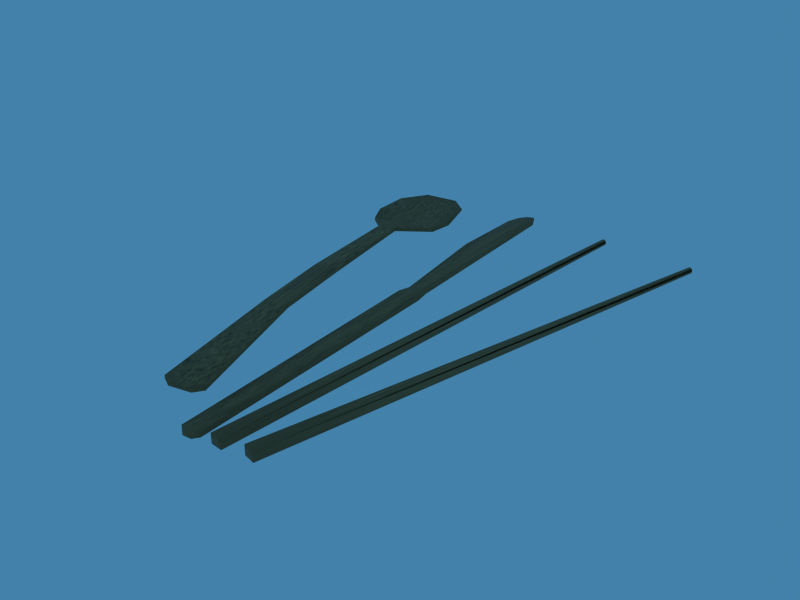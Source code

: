 # Source: carving_tools.blend  (saved by Blender 5.2.45; exported with 4.5.12 LTS)
import bpy
from mathutils import Matrix  # noqa: F401  (used for matrix-valued properties, if any)

bpy.ops.wm.read_factory_settings(use_empty=True)
scene = bpy.context.scene
scene.name = 'Scene'

# ---- collections
col_collection_1 = bpy.data.collections.new('Collection 1'); scene.collection.children.link(col_collection_1)

# ---- materials (node trees are filled in below, after node groups)
mat_carvingtoolswood = bpy.data.materials.new('CarvingToolsWood')

# ---- material node trees
mat_carvingtoolswood.use_nodes = True; mat_carvingtoolswood.node_tree.nodes.clear()
_N = mat_carvingtoolswood.node_tree.nodes; _L = mat_carvingtoolswood.node_tree.links
n0 = _N.new('ShaderNodeBsdfPrincipled'); n0.name = 'Principled BSDF'; n0.location = (-200, 100)
n0.inputs[2].default_value = 0.78
n0.inputs[10].default_value = 0.005
n1 = _N.new('ShaderNodeOutputMaterial'); n1.name = 'Material Output'; n1.location = (200, 100)
n2 = _N.new('ShaderNodeTexCoord'); n2.name = 'Texture Coordinate'; n2.location = (0, 0)
n3 = _N.new('ShaderNodeVectorMath'); n3.name = 'Vector Math'; n3.location = (0, 0)
n3.operation = 'MULTIPLY'
n3.inputs[1].default_value = (6.0, 1.0, 10.0)
n4 = _N.new('ShaderNodeTexNoise'); n4.name = 'Noise Texture'; n4.location = (0, 0)
n4.width = 160
n4.inputs[3].default_value = 3.0
n4.inputs[4].default_value = 0.7
n5 = _N.new('ShaderNodeValToRGB'); n5.name = 'Color Ramp'; n5.location = (0, 0)
while len(n5.color_ramp.elements) > 1: n5.color_ramp.elements.remove(n5.color_ramp.elements[-1])
n5.color_ramp.elements[0].position = 0.2; n5.color_ramp.elements[0].color = (0.09, 0.035, 0.012, 1.0)
_e = n5.color_ramp.elements.new(0.8); _e.color = (0.48, 0.26, 0.095, 1.0)
n6 = _N.new('ShaderNodeBump'); n6.name = 'Bump'; n6.location = (0, 0)
n6.inputs[0].default_value = 0.18
n6.inputs[1].default_value = 0.006
_L.new(n0.outputs[0], n1.inputs[0])
_L.new(n2.outputs[0], n3.inputs[0])
_L.new(n3.outputs[0], n4.inputs[0])
_L.new(n4.outputs[0], n5.inputs[0])
_L.new(n5.outputs[0], n0.inputs[0])
_L.new(n4.outputs[0], n6.inputs[3])
_L.new(n6.outputs[0], n0.inputs[5])
n1.is_active_output = True

# ---- world
world_world = bpy.data.worlds.new('World'); scene.world = world_world
world_world.use_nodes = True; world_world.node_tree.nodes.clear()
_N = world_world.node_tree.nodes; _L = world_world.node_tree.links
n0 = _N.new('ShaderNodeOutputWorld'); n0.name = 'World Output'; n0.location = (280, 0)
n1 = _N.new('ShaderNodeBackground'); n1.name = 'Background'; n1.location = (0, 0)
n1.inputs[0].default_value = (0.05656, 0.2208, 0.4, 1.0)
n2 = _N.new('NodeFrame'); n2.name = 'Frame'; n2.location = (0, 0)
n2.label = 'Versioning: Use Nodes was removed'
n2.width = 160
n0.parent = n2
n1.parent = n2
_L.new(n1.outputs[0], n0.inputs[0])
n0.is_active_output = True
world_world.color = (0.05656, 0.2208, 0.4)
world_world.use_sun_shadow = False
world_world.sun_shadow_jitter_overblur = 0.0
world_world.cycles.sampling_method = 'MANUAL'
world_world.cycles.sample_map_resolution = 256

# ---- meshes
me_emptymesh_001 = bpy.data.meshes.new('EmptyMesh.001')
me_emptymesh_001.from_pydata([(0.02158, -0.2621, 0.01762), (0.01218, -0.11, 0.02951), (0.01343, -0.01695, 0.02993), (0.0102, 0.1238, 0.02356), (0.03882, 0.1669, 0.01177), (-0.03999, 0.1656, 0.01165), (-0.01005, 0.1234, 0.02356), (-0.01338, -0.01836, 0.02971), (-0.01462, -0.1105, 0.02971), (-0.02399, -0.263, 0.01789), (0.01231, -0.2711, 0.01762), (-0.01387, -0.2711, 0.01762), (-0.01387, -0.2711, 0.02168), (0.01231, -0.2711, 0.02168), (-0.02399, -0.263, 0.02195), (-0.01462, -0.1105, 0.03377), (-0.01338, -0.01836, 0.03377), (-0.01005, 0.1234, 0.02762), (-0.03999, 0.1656, 0.01571), (0.03882, 0.1669, 0.01583), (0.0102, 0.1238, 0.02762), (0.01343, -0.01695, 0.03399), (0.01218, -0.11, 0.03357), (0.02158, -0.2621, 0.02168), (-0.04736, 0.1926, 0.01218), (-0.04736, 0.1926, 0.01624), (-0.04421, 0.2428, 0.01101), (-0.04421, 0.2428, 0.01285), (-0.01942, 0.2711, 0.01175), (-0.01942, 0.2711, 0.01233), (0.02068, 0.2702, 0.01175), (0.02068, 0.2702, 0.01116), (0.04157, 0.2438, 0.01408), (0.04157, 0.2438, 0.01211), (0.04736, 0.1937, 0.012), (0.04736, 0.1937, 0.01606), (-0.01412, 0.1928, 3.091e-05), (0.01424, 0.1924, 0.0), (0.01477, 0.2418, 0.004072), (-0.0136, 0.2423, 0.004103), (-0.0136, 0.2423, 0.006152), (0.01477, 0.2418, 0.006121), (0.01424, 0.1924, 0.002048), (-0.01412, 0.1928, 0.002079)], [], [(3, 4, 5, 6), (2, 3, 6, 7), (1, 2, 7, 8), (0, 1, 8, 9), (0, 9, 11, 10), (23, 14, 12, 13), (23, 22, 15, 14), (22, 21, 16, 15), (21, 20, 17, 16), (20, 19, 18, 17), (9, 11, 12, 14), (10, 13, 12, 11), (0, 23, 13, 10), (0, 1, 22, 23), (8, 9, 14, 15), (1, 2, 21, 22), (7, 8, 15, 16), (2, 3, 20, 21), (6, 7, 16, 17), (3, 4, 19, 20), (5, 6, 17, 18), (5, 18, 25, 24), (24, 25, 27, 26), (26, 27, 29, 28), (28, 29, 30, 31), (31, 30, 32, 33), (33, 32, 35, 34), (34, 35, 19, 4), (4, 37, 36, 5), (4, 34, 37), (5, 24, 36), (24, 26, 39, 36), (36, 37, 38, 39), (33, 38, 37, 34), (28, 31, 38, 39), (31, 33, 38), (26, 28, 39), (18, 19, 42, 43), (19, 35, 42), (18, 43, 25), (25, 43, 40, 27), (43, 42, 41, 40), (32, 41, 42, 35), (27, 40, 29), (29, 40, 41, 30), (30, 41, 32)])
me_emptymesh_001.polygons.foreach_set('use_smooth', [True] * 46)
me_emptymesh_001.materials.append(mat_carvingtoolswood)
me_emptymesh_001.use_remesh_preserve_volume = False
me_emptymesh_001.use_remesh_preserve_attributes = False
me_emptymesh_001.use_mirror_vertex_groups = False
me_emptymesh_001.update()
me_emptymesh_002 = bpy.data.meshes.new('EmptyMesh.002')
me_emptymesh_002.from_pydata([(0.01742, 0.03548, 0.0), (0.01709, 0.05074, 0.002077), (0.01709, 0.2846, 0.002077), (0.01043, 0.2995, 0.002077), (0.0004452, 0.2989, 0.003252), (-0.007323, 0.2896, 0.003501), (-0.01232, 0.2741, 0.003568), (-0.01742, 0.1849, 0.003558), (-0.005555, 0.05072, 0.003215), (-0.007596, 0.03533, 0.0006466), (-0.007216, -0.2924, 0.001721), (-0.0002071, -0.2986, 0.001874), (0.01123, -0.2995, 0.002864), (0.01699, -0.2934, 0.003327), (0.01699, -0.2934, 0.009791), (0.01123, -0.2995, 0.006035), (-0.0002071, -0.2986, 0.005045), (-0.007216, -0.2924, 0.006754), (-0.007596, 0.03533, 0.00568), (-0.005555, 0.05072, 0.003655), (-0.01742, 0.1849, 0.003767), (-0.01232, 0.2741, 0.003758), (-0.007323, 0.2896, 0.003825), (0.0004452, 0.2989, 0.004073), (0.01043, 0.2995, 0.005248), (0.01709, 0.2846, 0.005248), (0.01709, 0.05074, 0.005248), (0.01742, 0.03548, 0.006464)], [], [(4, 3, 6, 5), (3, 2, 7, 6), (1, 8, 7, 2), (1, 0, 9, 8), (0, 13, 10, 9), (11, 10, 13, 12), (16, 17, 14, 15), (17, 18, 27, 14), (26, 27, 18, 19), (26, 19, 20, 25), (24, 25, 20, 21), (23, 24, 21, 22), (7, 6, 21, 20), (7, 20, 19, 8), (5, 22, 21, 6), (4, 23, 22, 5), (4, 3, 24, 23), (3, 2, 25, 24), (1, 26, 25, 2), (1, 0, 27, 26), (27, 0, 13, 14), (12, 15, 14, 13), (11, 16, 15, 12), (11, 10, 17, 16), (10, 9, 18, 17), (8, 19, 18, 9)])
me_emptymesh_002.polygons.foreach_set('use_smooth', [True] * 26)
me_emptymesh_002.materials.append(mat_carvingtoolswood)
me_emptymesh_002.use_remesh_preserve_volume = False
me_emptymesh_002.use_remesh_preserve_attributes = False
me_emptymesh_002.use_mirror_vertex_groups = False
me_emptymesh_002.update()
me_emptymesh_003 = bpy.data.meshes.new('EmptyMesh.003')
me_emptymesh_003.from_pydata([(-0.006855, -0.2897, 0.0), (-0.002226, 0.2902, 0.002694), (0.002727, 0.2902, 0.002929), (0.007007, -0.2902, 0.0), (0.007007, -0.2902, 0.01146), (0.002434, 0.2902, 0.008312), (-0.002207, 0.2902, 0.008287), (-0.007007, -0.2897, 0.01146), (0.0001917, 0.2902, 0.001865), (0.0003821, 0.2902, 0.00927), (-0.003532, 0.2902, 0.005674), (0.003535, 0.2902, 0.005354)], [], [(0, 3, 4, 7), (2, 8, 5, 11), (1, 9, 5, 8), (6, 9, 1, 10), (4, 9, 7), (0, 8, 3), (0, 7, 10), (3, 11, 4), (4, 5, 9), (6, 7, 9), (6, 10, 7), (0, 10, 1), (0, 1, 8), (2, 3, 8), (2, 11, 3)])
me_emptymesh_003.polygons.foreach_set('use_smooth', [True] * 15)
me_emptymesh_003.materials.append(mat_carvingtoolswood)
me_emptymesh_003.use_remesh_preserve_volume = False
me_emptymesh_003.use_remesh_preserve_attributes = False
me_emptymesh_003.use_mirror_vertex_groups = False
me_emptymesh_003.update()
me_emptymesh_004 = bpy.data.meshes.new('EmptyMesh.004')
me_emptymesh_004.from_pydata([(-0.006855, -0.2897, 0.0), (-0.002226, 0.2902, 0.002694), (0.002727, 0.2902, 0.002929), (0.007007, -0.2902, 0.0), (0.007007, -0.2902, 0.01146), (0.002434, 0.2902, 0.008312), (-0.002207, 0.2902, 0.008287), (-0.007007, -0.2897, 0.01146), (0.0001917, 0.2902, 0.001865), (0.0003821, 0.2902, 0.00927), (-0.003532, 0.2902, 0.005674), (0.003535, 0.2902, 0.005354)], [], [(0, 3, 4, 7), (2, 8, 5, 11), (1, 9, 5, 8), (6, 9, 1, 10), (4, 9, 7), (0, 8, 3), (0, 7, 10), (3, 11, 4), (4, 5, 9), (6, 7, 9), (6, 10, 7), (0, 10, 1), (0, 1, 8), (2, 3, 8), (2, 11, 3)])
me_emptymesh_004.polygons.foreach_set('use_smooth', [True] * 15)
me_emptymesh_004.materials.append(mat_carvingtoolswood)
me_emptymesh_004.use_remesh_preserve_volume = False
me_emptymesh_004.use_remesh_preserve_attributes = False
me_emptymesh_004.use_mirror_vertex_groups = False
me_emptymesh_004.update()

# ---- objects
ob_woodenspoon = bpy.data.objects.new('WoodenSpoon', me_emptymesh_001)
ob_woodenknife = bpy.data.objects.new('WoodenKnife', me_emptymesh_002)
ob_woodensticka = bpy.data.objects.new('WoodenStickA', me_emptymesh_003)
ob_woodenstickb = bpy.data.objects.new('WoodenStickB', me_emptymesh_004)

# ---- transforms, parenting, visibility, modifiers, constraints
ob_woodenspoon.location = (-0.1125, 0.0, 0.0)
ob_woodenspoon.rotation_euler = (0.0, -0.0, 0.2094)
ob_woodenspoon.lock_rotations_4d = False
ob_woodenspoon.empty_display_type = 'ARROWS'
ob_woodenspoon.lineart.crease_threshold = 0.0
ob_woodenknife.location = (-0.0375, 0.0, 0.0)
ob_woodenknife.rotation_euler = (0.0, -0.0, 0.06981)
ob_woodenknife.lock_rotations_4d = False
ob_woodenknife.empty_display_type = 'ARROWS'
ob_woodenknife.lineart.crease_threshold = 0.0
ob_woodensticka.location = (0.0375, 0.0, 0.0)
ob_woodensticka.rotation_euler = (0.0, -0.0, -0.06981)
ob_woodensticka.lock_rotations_4d = False
ob_woodensticka.empty_display_type = 'ARROWS'
ob_woodensticka.lineart.crease_threshold = 0.0
ob_woodenstickb.location = (0.1125, 0.0, 0.0)
ob_woodenstickb.rotation_euler = (0.0, -0.0, -0.2094)
ob_woodenstickb.lock_rotations_4d = False
ob_woodenstickb.empty_display_type = 'ARROWS'
ob_woodenstickb.lineart.crease_threshold = 0.0

# ---- collection membership
scene.collection.objects.link(ob_woodenspoon)
scene.collection.objects.link(ob_woodenknife)
scene.collection.objects.link(ob_woodensticka)
scene.collection.objects.link(ob_woodenstickb)

# ---- scene / render settings (as saved in the file)
scene.frame_start = 1; scene.frame_end = 250; scene.frame_set(1)
scene.render.engine = 'BLENDER_EEVEE_NEXT'
scene.render.image_settings.file_format = 'JPEG'
scene.render.image_settings.color_mode = 'RGB'
scene.render.image_settings.compression = 90
scene.render.resolution_x = 800
scene.render.resolution_y = 600
scene.render.pixel_aspect_x = 100.0
scene.render.pixel_aspect_y = 100.0
scene.render.fps = 25
scene.render.dither_intensity = 0.0
scene.render.use_compositing = False
scene.render.use_sequencer = False
scene.render.bake_type = 'DISPLACEMENT'
scene.render.bake_margin = 2
scene.render.bake_bias = 0.0
scene.render.bake_samples = 0
scene.render.use_stamp_time = False
scene.render.use_stamp_date = False
scene.render.use_stamp_frame = False
scene.render.use_stamp_camera = False
scene.render.use_stamp_scene = False
scene.render.use_stamp_filename = False
scene.render.use_stamp_render_time = False
scene.render.stamp_font_size = 0
scene.cycles.use_denoising = False
scene.cycles.samples = 10
scene.cycles.sampling_pattern = 'TABULATED_SOBOL'
scene.cycles.light_sampling_threshold = 0.0
scene.cycles.use_adaptive_sampling = False
scene.cycles.use_light_tree = False
scene.cycles.blur_glossy = 0.0
scene.cycles.volume_bounces = 1
scene.cycles.pixel_filter_type = 'GAUSSIAN'
scene.cycles.sample_clamp_indirect = 0.0
scene.eevee.fast_gi_thickness_near = 0.1
scene.eevee.fast_gi_thickness_far = 0.0
scene.view_settings.view_transform = 'Standard'
bpy.context.view_layer.update()

# ---- added for rendering (the .blend has no active camera): camera
cam_auto = bpy.data.cameras.new('AutoCamera')
cam_auto.lens = 50.0
cam_auto.sensor_width = 36.0
cam_auto.clip_end = 1000.0
ob_auto_camera = bpy.data.objects.new('AutoCamera', cam_auto)
scene.collection.objects.link(ob_auto_camera)
ob_auto_camera.location = (0.647573, -0.798385, 0.54925)
ob_auto_camera.rotation_euler = (1.09748, -7.21219e-08, 0.694738)
scene.camera = ob_auto_camera
bpy.context.view_layer.update()
